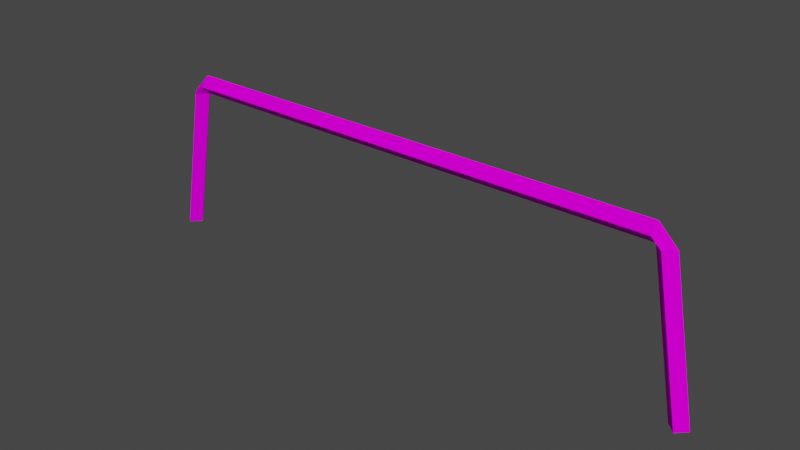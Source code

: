 # Source: cpBar.blend  (saved by Blender 3.3.6; exported with 4.5.12 LTS)
import bpy
from mathutils import Matrix  # noqa: F401  (used for matrix-valued properties, if any)

bpy.ops.wm.read_factory_settings(use_empty=True)
scene = bpy.context.scene
scene.name = 'Scene'

# ---- collections
col_collection = bpy.data.collections.new('Collection'); scene.collection.children.link(col_collection)

# ---- images (referenced by path relative to the original .blend; pixels are not part of the script)
import os
ASSET_DIR = os.environ.get("B2B_ASSET_DIR", "")  # directory of the original .blend (textures are referenced by path, not embedded)
HERE = os.path.dirname(os.path.abspath(__file__))  # packed textures are extracted next to this script under _unpacked/

def load_image(name, relpath, width, height, colorspace="sRGB"):
    """Load a texture the original file referenced (path relative to the .blend, or extracted next to this script)."""
    p = next((c for c in (os.path.join(HERE, relpath), os.path.join(ASSET_DIR, relpath)) if relpath and os.path.exists(c)), "")
    if p:
        img = bpy.data.images.load(p, check_existing=True)
        img.name = name
    else:  # same state as the original file: an image datablock whose file is absent (Cycles renders it pink)
        img = bpy.data.images.new(name, width, height)
        img.source = "FILE"
        img.filepath = "//" + (relpath or name)
    img.colorspace_settings.name = colorspace
    return img
img_level2_256pagoda_jpg_010 = load_image('level2_256pagoda.jpg.010', 'level2_256pagoda.jpg', 1024, 1024, 'sRGB')
img_trackset00_trk_tubemetal_jpg_011 = load_image('trackset00_trk_tubemetal.jpg.011', 'trackset00_trk_tubemetal.jpg', 1024, 1024, 'sRGB')

# ---- materials (node trees are filled in below, after node groups)
mat_level2_256pagoda = bpy.data.materials.new('level2_256pagoda')
mat_level2_256pagoda.alpha_threshold = 0.0
mat_level2_256pagoda.use_transparent_shadow = False
mat_level2_256pagoda.diffuse_color = (1.0, 1.0, 1.0, 1.0)
mat_level2_256pagoda.roughness = 0.5
mat_trackset00_trk_tubemetal = bpy.data.materials.new('trackset00_trk_tubemetal')
mat_trackset00_trk_tubemetal.alpha_threshold = 0.0
mat_trackset00_trk_tubemetal.use_transparent_shadow = False
mat_trackset00_trk_tubemetal.diffuse_color = (1.0, 1.0, 1.0, 1.0)
mat_trackset00_trk_tubemetal.roughness = 0.5

# ---- material node trees
mat_level2_256pagoda.use_nodes = True; mat_level2_256pagoda.node_tree.nodes.clear()
_N = mat_level2_256pagoda.node_tree.nodes; _L = mat_level2_256pagoda.node_tree.links
n0 = _N.new('ShaderNodeBsdfDiffuse'); n0.name = 'Diffuse BSDF'; n0.location = (0, 0)
n1 = _N.new('ShaderNodeTexImage'); n1.name = 'Image Texture'; n1.location = (0, 0)
n1.image = img_level2_256pagoda_jpg_010
n2 = _N.new('ShaderNodeOutputMaterial'); n2.name = 'Material Output'; n2.location = (0, 0)
_L.new(n0.outputs[0], n2.inputs[0])
_L.new(n1.outputs[0], n0.inputs[0])
n2.is_active_output = True
mat_trackset00_trk_tubemetal.use_nodes = True; mat_trackset00_trk_tubemetal.node_tree.nodes.clear()
_N = mat_trackset00_trk_tubemetal.node_tree.nodes; _L = mat_trackset00_trk_tubemetal.node_tree.links
n0 = _N.new('ShaderNodeBsdfDiffuse'); n0.name = 'Diffuse BSDF'; n0.location = (0, 0)
n1 = _N.new('ShaderNodeTexImage'); n1.name = 'Image Texture'; n1.location = (0, 0)
n1.image = img_trackset00_trk_tubemetal_jpg_011
n2 = _N.new('ShaderNodeOutputMaterial'); n2.name = 'Material Output'; n2.location = (0, 0)
_L.new(n0.outputs[0], n2.inputs[0])
_L.new(n1.outputs[0], n0.inputs[0])
n2.is_active_output = True

# ---- world
world_world = bpy.data.worlds.new('World'); scene.world = world_world
world_world.use_nodes = True; world_world.node_tree.nodes.clear()
_N = world_world.node_tree.nodes; _L = world_world.node_tree.links
n0 = _N.new('ShaderNodeOutputWorld'); n0.name = 'World Output'; n0.location = (300, 300)
n1 = _N.new('ShaderNodeBackground'); n1.name = 'Background'; n1.location = (10, 300)
n1.inputs[0].default_value = (0.05088, 0.05088, 0.05088, 1.0)
_L.new(n1.outputs[0], n0.inputs[0])
n0.is_active_output = True
world_world.color = (0.05088, 0.05088, 0.05088)
world_world.use_sun_shadow = False
world_world.sun_shadow_jitter_overblur = 0.0

# ---- meshes
me_track17_pmd0_mesh_009 = bpy.data.meshes.new('TRACK17.PMD0.mesh.009')
me_track17_pmd0_mesh_009.from_pydata([(2.047, -8.948e-08, 8.7), (2.047, 0.5118, 9.212), (28.81, 0.5118, 9.212), (28.81, -1.297e-06, 8.7), (2.047, 1.024, 8.7), (28.81, 1.024, 8.7), (2.047, 0.5118, 8.188), (28.81, 0.5118, 8.188), (-0.5118, 0.5118, -1.221e-06), (4.474e-08, 1.024, -1.221e-06), (1.535, 1.024, 8.188), (1.024, 0.5118, 8.188), (0.5118, 0.5118, -1.221e-06), (0.0, 0.0, -1.221e-06), (1.535, -6.711e-08, 8.188), (29.83, 0.5118, 8.188), (29.32, 1.024, 8.188), (30.85, 1.024, -1.221e-06), (31.37, 0.5118, -1.221e-06), (30.34, 0.5118, -1.221e-06), (29.32, -1.32e-06, 8.188), (30.85, -1.387e-06, -1.221e-06)], [], [(0, 3, 2, 1), (1, 2, 5, 4), (4, 5, 7, 6), (6, 7, 3, 0), (8, 11, 10, 9), (9, 10, 6, 12), (12, 6, 14, 13), (13, 14, 11, 8), (10, 11, 1, 4), (11, 14, 0, 1), (14, 6, 0), (15, 18, 17, 16), (16, 17, 19, 7), (7, 19, 21, 20), (20, 21, 18, 15), (15, 16, 5, 2), (20, 15, 2, 3), (7, 20, 3), (16, 7, 5), (8, 9, 12, 13), (21, 19, 17, 18), (10, 4, 6)])
me_track17_pmd0_mesh_009.polygons.foreach_set('material_index', [1, 1, 1, 1, 1, 1, 1, 1, 1, 1, 1, 1, 1, 1, 1, 1, 1, 1, 1, 0, 1, 1])
_uv = me_track17_pmd0_mesh_009.uv_layers.new(name='UVMap')
_uv.uv.foreach_set('vector', [0.25, 0.75, 0.25, 0.25, 0.75, 0.25, 0.75, 0.75, 0.25, 0.75, 0.25, 0.25, 0.75, 0.25, 0.75, 0.75, 0.25, 0.75, 0.25, 0.25, 0.75, 0.25, 0.75, 0.75, 0.25, 0.75, 0.25, 0.25, 0.75, 0.25, 0.75, 0.75, 0.25, 0.75, 0.25, 0.25, 0.75, 0.25, 0.75, 0.75, 0.25, 0.75, 0.25, 0.25, 0.75, 0.25, 0.75, 0.75, 0.25, 0.75, 0.25, 0.25, 0.75, 0.25, 0.75, 0.75, 0.25, 0.75, 0.25, 0.25, 0.75, 0.25, 0.75, 0.75, 0.25, 0.75, 0.25, 0.25, 0.75, 0.25, 0.75, 0.75, 0.25, 0.75, 0.25, 0.25, 0.75, 0.25, 0.75, 0.75, 0.25, 0.25, 0.75, 0.75, 0.25, 0.75, 0.25, 0.25, 0.25, 0.75, 0.75, 0.75, 0.75, 0.25, 0.25, 0.25, 0.25, 0.75, 0.75, 0.75, 0.75, 0.25, 0.25, 0.25, 0.25, 0.75, 0.75, 0.75, 0.75, 0.25, 0.25, 0.25, 0.25, 0.75, 0.75, 0.75, 0.75, 0.25, 0.25, 0.25, 0.25, 0.75, 0.75, 0.75, 0.75, 0.25, 0.25, 0.25, 0.25, 0.75, 0.75, 0.75, 0.75, 0.25, 0.75, 0.75, 0.25, 0.25, 0.25, 0.75, 0.75, 0.75, 0.25, 0.25, 0.25, 0.75, 0.25, 0.75, 0.75, 0.75, 0.75, 0.75, 0.75, 0.75, 0.25, 0.75, 0.75, 0.75, 0.75, 0.75, 0.75, 0.75, 0.25, 0.25, 0.25, 0.75, 0.75, 0.25])
me_track17_pmd0_mesh_009.materials.append(mat_level2_256pagoda)
me_track17_pmd0_mesh_009.materials.append(mat_trackset00_trk_tubemetal)
me_track17_pmd0_mesh_009.use_remesh_preserve_volume = False
me_track17_pmd0_mesh_009.use_remesh_preserve_attributes = False
me_track17_pmd0_mesh_009.use_mirror_vertex_groups = False
me_track17_pmd0_mesh_009.update()

# ---- objects
ob_cpbar = bpy.data.objects.new('cpBar', me_track17_pmd0_mesh_009)

# ---- transforms, parenting, visibility, modifiers, constraints
ob_cpbar.location = (0.0, 0.0, 0.0)
ob_cpbar.lineart.crease_threshold = 0.0

# ---- collection membership
col_collection.objects.link(ob_cpbar)

# ---- scene / render settings (as saved in the file)
scene.frame_start = 1; scene.frame_end = 250; scene.frame_set(1)
scene.render.engine = 'BLENDER_EEVEE_NEXT'
scene.cycles.sampling_pattern = 'TABULATED_SOBOL'
scene.cycles.use_light_tree = False
scene.view_settings.view_transform = 'Filmic'
bpy.context.view_layer.update()

# ---- added for rendering (the .blend has no active camera and no usable light): camera, sun
cam_auto = bpy.data.cameras.new('AutoCamera')
cam_auto.lens = 50.0
cam_auto.sensor_width = 36.0
cam_auto.clip_end = 1000.0
ob_auto_camera = bpy.data.objects.new('AutoCamera', cam_auto)
scene.collection.objects.link(ob_auto_camera)
ob_auto_camera.location = (46.142, -36.3463, 29.1779)
ob_auto_camera.rotation_euler = (1.09748, -7.21219e-08, 0.694738)
scene.camera = ob_auto_camera
light_auto_sun = bpy.data.lights.new('AutoSun', 'SUN')
light_auto_sun.energy = 3.0
light_auto_sun.angle = 0.0523599
ob_auto_sun = bpy.data.objects.new('AutoSun', light_auto_sun)
scene.collection.objects.link(ob_auto_sun)
ob_auto_sun.rotation_euler = (0.872665, 0.174533, 0.523599)
bpy.context.view_layer.update()
